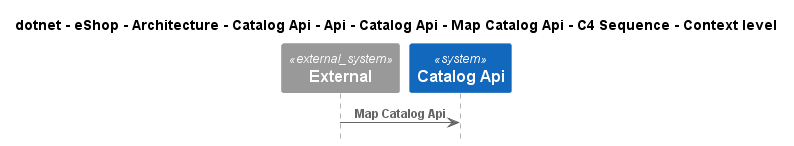

The diagram above was rendered by PlantUML. Its source (embedded in the PNG):
@startuml
!pragma layout smetana
!include ..\..\..\..\..\..\..\..\..\..\..\.c4s\C4_Sequence.puml

title dotnet - eShop - Architecture - Catalog Api - Api - Catalog Api - Map Catalog Api - C4 Sequence - Context level

System_Ext(C4InterFlow.SoftwareSystems.ExternalSystem, "External", "")
System(dotnet.eShop.Architecture.SoftwareSystems.CatalogApi, "Catalog Api", "")

Rel(C4InterFlow.SoftwareSystems.ExternalSystem, dotnet.eShop.Architecture.SoftwareSystems.CatalogApi, "Map Catalog Api")


@enduml